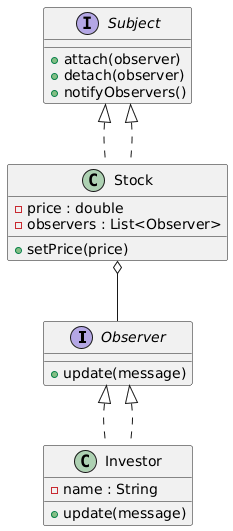

The diagram above was rendered by PlantUML. Its source (embedded in the PNG):
@startuml
interface Observer {
    + update(message)
}

interface Subject {
    + attach(observer)
    + detach(observer)
    + notifyObservers()
}

class Investor implements Observer {
    - name : String
    + update(message)
}

class Stock implements Subject {
    - price : double
    - observers : List<Observer>
    + setPrice(price)
}

Observer <|.. Investor
Subject <|.. Stock
Stock o-- Observer
@enduml